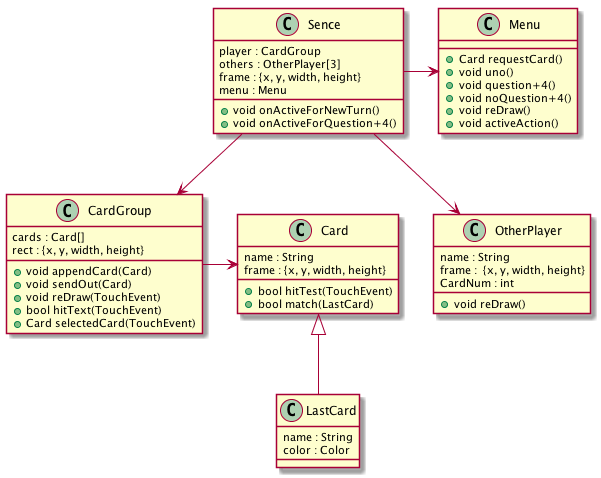

The diagram above was rendered by PlantUML. Its source (embedded in the PNG):
@startuml
class CardGroup {
    cards : Card[]
    rect : {x, y, width, height}
    __
    + void appendCard(Card)
    + void sendOut(Card)
    + void reDraw(TouchEvent)
    + bool hitText(TouchEvent)
    + Card selectedCard(TouchEvent)
}

class Card {
    name : String
    frame : {x, y, width, height}
    __
    + bool hitTest(TouchEvent)
    + bool match(LastCard)
}

class LastCard {
    name : String
    color : Color
}

class OtherPlayer {
    name : String
    frame :  {x, y, width, height}
    CardNum : int
    __
    + void reDraw()
}

class Menu {
    + Card requestCard()
    + void uno()
    + void question+4()
    + void noQuestion+4()
    + void reDraw() 
    + void activeAction()
}

class Sence {
    player : CardGroup
    others : OtherPlayer[3] 
    frame : {x, y, width, height}
    menu : Menu
    __
    + void onActiveForNewTurn()
    + void onActiveForQuestion+4()
}

CardGroup -> Card
Card <|-- LastCard
Sence --> CardGroup
Sence --> OtherPlayer
Sence -> Menu

@enduml